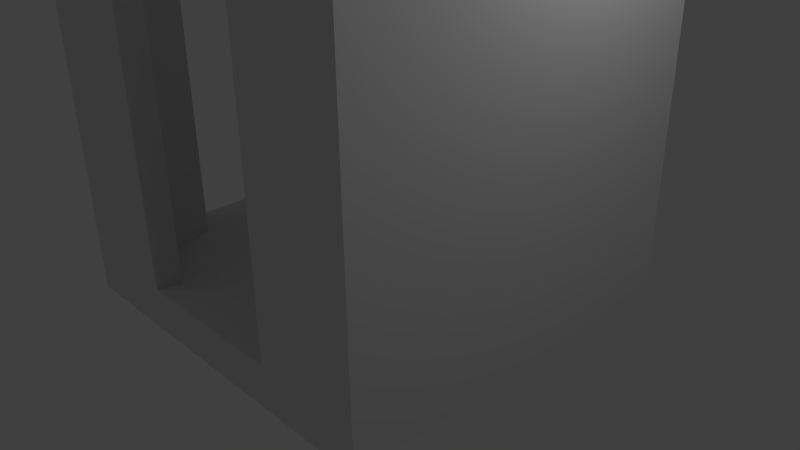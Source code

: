# Source: block_carrefour2.blend  (saved by Blender 2.79.0; exported with 4.5.12 LTS)
import bpy
from mathutils import Matrix  # noqa: F401  (used for matrix-valued properties, if any)

bpy.ops.wm.read_factory_settings(use_empty=True)
scene = bpy.context.scene
scene.name = 'Scene'

# ---- collections
col_collection_1 = bpy.data.collections.new('Collection 1'); scene.collection.children.link(col_collection_1)

# ---- materials (node trees are filled in below, after node groups)
mat_material = bpy.data.materials.new('Material')
mat_material.alpha_threshold = 0.0
mat_material.use_transparent_shadow = False
mat_material.roughness = 0.5
mat_material.line_color = (0.0, 0.0, 0.0, 1.0)

# ---- material node trees

# ---- world
world_world = bpy.data.worlds.new('World'); scene.world = world_world
world_world.color = (0.05088, 0.05088, 0.05088)
world_world.use_sun_shadow = False
world_world.sun_shadow_jitter_overblur = 0.0
world_world.cycles.sampling_method = 'NONE'
world_world.cycles.sample_map_resolution = 256

# ---- cameras
cam_camera = bpy.data.cameras.new('Camera')
cam_camera.clip_end = 100.0
cam_camera.lens = 35.0
cam_camera.sensor_width = 32.0
cam_camera.sensor_height = 18.0
cam_camera.ortho_scale = 7.314
cam_camera.dof.focus_distance = 0.0
cam_camera.dof.aperture_fstop = 128.0

# ---- lights
light_lamp = bpy.data.lights.new('Lamp', 'POINT')
light_lamp.transmission_factor = 0.0
light_lamp.cutoff_distance = 30.0
light_lamp.energy = 100.0
light_lamp.shadow_buffer_clip_start = 1.001
light_lamp.shadow_soft_size = 0.1
light_lamp.shadow_maximum_resolution = 0.006
light_lamp.use_absolute_resolution = True
light_lamp.cycles.use_multiple_importance_sampling = False

# ---- meshes
me_cube = bpy.data.meshes.new('Cube')
me_cube.from_pydata([(2.5, 2.5, -0.5), (2.5, -2.5, -0.5), (-2.5, -2.5, -0.5), (-2.5, 2.5, -0.5), (2.5, 2.5, 0.05), (2.5, -2.5, 0.05), (-2.5, -2.5, 0.05), (-2.5, 2.5, 0.05), (2.5, 1.786, 0.05), (2.5, 1.071, 0.05), (2.5, 0.3571, 0.05), (2.5, -0.3571, 0.05), (2.5, -1.071, 0.05), (2.5, -1.786, 0.05), (1.786, 2.5, 0.05), (1.071, 2.5, 0.05), (0.3571, 2.5, 0.05), (-0.3571, 2.5, 0.05), (-1.071, 2.5, 0.05), (-1.786, 2.5, 0.05), (1.786, -2.5, 0.05), (1.071, -2.5, 0.05), (0.3571, -2.5, 0.05), (-0.3571, -2.5, 0.05), (-1.071, -2.5, 0.05), (-1.786, -2.5, 0.05), (-2.5, -1.786, 0.05), (-2.5, -1.071, 0.05), (-2.5, -0.3571, 0.05), (-2.5, 0.3571, 0.05), (-2.5, 1.071, 0.05), (-2.5, 1.786, 0.05), (1.786, 1.786, 0.05), (1.786, 1.071, 0.05), (1.786, 0.3571, 0.05), (1.786, -0.3571, 0.05), (1.786, -1.071, 0.05), (1.786, -1.786, 0.05), (1.071, 1.786, 0.05), (1.071, 1.071, 0.05), (1.071, 0.3571, 0.05), (1.071, -0.3571, 0.05), (1.071, -1.071, 0.05), (1.67, -2.058, 0.1034), (0.3571, 1.786, 0.05), (0.3571, 1.071, 0.05), (0.3571, 0.3571, 0.05), (0.3571, -0.3571, 0.05), (0.3571, -1.071, 0.05), (0.3571, -1.786, 0.05), (-0.3571, 1.786, 0.05), (-0.3571, 1.071, 0.05), (-0.3571, 0.3571, 0.05), (-0.3571, -0.3571, 0.05), (-0.3571, -1.071, 0.05), (-0.3571, -1.786, 0.05), (-1.071, 1.786, 0.05), (-1.071, 1.071, 0.05), (-1.071, 0.3571, 0.05), (-1.071, -0.3571, 0.05), (-1.071, -1.071, 0.05), (-1.139, -2.124, -0.03513), (-1.786, 1.786, 0.05), (-2.058, 1.67, 0.1034), (-1.786, 0.3571, 0.05), (-1.786, -0.3571, 0.05), (-2.124, -1.139, -0.03513), (-1.786, -1.786, 0.05), (2.5, -1.786, 5.0), (2.5, -2.5, 5.0), (-1.786, 2.5, 5.0), (-2.5, 2.5, 5.0), (-1.786, -2.5, 5.0), (-2.5, -2.5, 5.0), (-2.5, 1.786, 5.0), (2.5, 2.5, 5.0), (2.5, 1.786, 5.0), (1.786, 2.5, 5.0), (1.786, -2.5, 5.0), (-2.5, -1.786, 5.0), (1.786, -1.786, 5.0), (1.786, 1.786, 5.0), (-1.786, -1.786, 5.0), (-1.786, 1.786, 5.0), (2.5, 1.786, 5.0), (2.5, 1.071, 5.0), (2.5, 0.3571, 5.0), (2.5, -0.3571, 5.0), (2.5, -1.071, 5.0), (2.5, -1.786, 5.0), (1.786, 1.786, 5.0), (1.786, 1.071, 5.0), (1.786, 0.3571, 5.0), (1.786, -0.3571, 5.0), (1.786, -1.071, 5.0), (1.786, -1.786, 5.0), (1.786, 2.5, 5.0), (1.071, 2.5, 5.0), (0.3571, 2.5, 5.0), (-0.3571, 2.5, 5.0), (-1.071, 2.5, 5.0), (-1.786, 2.5, 5.0), (1.786, 1.786, 5.0), (1.071, 1.786, 5.0), (0.3571, 1.786, 5.0), (-0.3571, 1.786, 5.0), (-1.071, 1.786, 5.0), (-1.786, 1.786, 5.0), (1.786, -2.5, 5.0), (1.071, -2.5, 5.0), (-1.071, -2.5, 5.0), (-1.786, -2.5, 5.0), (-2.5, -1.786, 5.0), (-2.5, -1.071, 5.0), (-2.5, 1.071, 5.0), (-2.5, 1.786, 5.0), (1.786, -1.786, 5.0), (1.67, -2.058, 4.947), (-1.139, -2.124, 5.085), (-1.786, -1.786, 5.0), (-1.786, 1.786, 5.0), (-2.058, 1.67, 4.947), (-2.124, -1.139, 5.085)], [], [(0, 1, 2, 3), (25, 67, 82, 72), (0, 4, 8, 9, 10, 11, 12, 13, 5, 1), (1, 5, 20, 21, 22, 23, 24, 25, 6, 2), (2, 6, 26, 27, 28, 29, 30, 31, 7, 3), (4, 0, 3, 7, 19, 18, 17, 16, 15, 14), (14, 32, 81, 77), (62, 31, 115, 120), (43, 49, 22, 21), (49, 55, 23, 22), (55, 61, 24, 23), (31, 30, 114, 115), (13, 37, 80, 68), (37, 13, 89, 95), (8, 32, 90, 84), (33, 34, 92, 91), (13, 12, 88, 89), (35, 36, 94, 93), (32, 14, 96, 102), (32, 38, 39, 33), (33, 39, 40, 34), (34, 40, 41, 35), (35, 41, 42, 36), (36, 42, 43, 37), (44, 38, 103, 104), (38, 44, 45, 39), (39, 45, 46, 40), (40, 46, 47, 41), (41, 47, 48, 42), (42, 48, 49, 43), (17, 18, 100, 99), (44, 50, 51, 45), (45, 51, 52, 46), (46, 52, 53, 47), (47, 53, 54, 48), (48, 54, 55, 49), (56, 50, 105, 106), (50, 56, 57, 51), (51, 57, 58, 52), (52, 58, 59, 53), (53, 59, 60, 54), (54, 60, 61, 55), (14, 15, 97, 96), (56, 62, 63, 57), (57, 63, 64, 58), (58, 64, 65, 59), (59, 65, 66, 60), (60, 66, 67, 61), (19, 7, 71, 70), (25, 24, 110, 111), (63, 30, 29, 64), (64, 29, 28, 65), (65, 28, 27, 66), (30, 63, 121, 114), (82, 79, 73, 72), (68, 80, 78, 69), (75, 77, 81, 76), (70, 71, 74, 83), (5, 13, 68, 69), (26, 6, 73, 79), (37, 20, 78, 80), (4, 14, 77, 75), (20, 5, 69, 78), (31, 62, 83, 74), (8, 4, 75, 76), (7, 31, 74, 71), (67, 26, 79, 82), (6, 25, 72, 73), (32, 8, 76, 81), (62, 19, 70, 83), (84, 90, 91, 85), (85, 91, 92, 86), (86, 92, 93, 87), (87, 93, 94, 88), (88, 94, 95, 89), (11, 10, 86, 87), (36, 37, 95, 94), (9, 8, 84, 85), (34, 35, 93, 92), (12, 11, 87, 88), (32, 33, 91, 90), (10, 9, 85, 86), (96, 97, 103, 102), (97, 98, 104, 103), (98, 99, 105, 104), (99, 100, 106, 105), (100, 101, 107, 106), (15, 16, 98, 97), (62, 56, 106, 107), (18, 19, 101, 100), (50, 44, 104, 105), (38, 32, 102, 103), (16, 17, 99, 98), (19, 62, 107, 101), (116, 117, 109, 108), (118, 119, 111, 110), (120, 115, 114, 121), (122, 113, 112, 119), (61, 67, 119, 118), (26, 67, 119, 112), (63, 62, 120, 121), (66, 27, 113, 122), (37, 43, 117, 116), (67, 66, 122, 119), (43, 21, 109, 117), (21, 20, 108, 109), (67, 25, 111, 119), (27, 26, 112, 113), (20, 37, 116, 108), (24, 61, 118, 110)])
me_cube.materials.append(mat_material)
me_cube.use_remesh_preserve_volume = False
me_cube.use_remesh_preserve_attributes = False
me_cube.use_mirror_vertex_groups = False
me_cube.update()

# ---- objects
ob_cube = bpy.data.objects.new('Cube', me_cube)
ob_lamp = bpy.data.objects.new('Lamp', light_lamp)
ob_camera = bpy.data.objects.new('Camera', cam_camera)

# ---- transforms, parenting, visibility, modifiers, constraints
ob_cube.location = (0.0, 0.0, 0.0)
ob_cube.lock_rotations_4d = False
ob_cube.empty_display_type = 'ARROWS'
ob_cube.lineart.crease_threshold = 0.0
ob_lamp.location = (4.076, 1.005, 5.904)
ob_lamp.rotation_euler = (0.6503, 0.05522, 1.866)
ob_lamp.lock_rotations_4d = False
ob_lamp.empty_display_type = 'ARROWS'
ob_lamp.color = (0.0, 0.0, 0.0, 0.0)
ob_lamp.lineart.crease_threshold = 0.0
ob_camera.location = (7.481, -6.508, 5.344)
ob_camera.rotation_euler = (1.109, 0.01082, 0.8149)
ob_camera.lock_rotations_4d = False
ob_camera.empty_display_type = 'ARROWS'
ob_camera.color = (0.0, 0.0, 0.0, 0.0)
ob_camera.display_type = 'WIRE'
ob_camera.lineart.crease_threshold = 0.0

# ---- collection membership
col_collection_1.objects.link(ob_cube)
col_collection_1.objects.link(ob_lamp)
col_collection_1.objects.link(ob_camera)

# ---- scene / render settings (as saved in the file)
scene.camera = ob_camera
scene.frame_start = 1; scene.frame_end = 250; scene.frame_set(1)
scene.render.engine = 'BLENDER_EEVEE_NEXT'
scene.render.resolution_percentage = 50
scene.render.dither_intensity = 0.0
scene.cycles.use_denoising = False
scene.cycles.samples = 10
scene.cycles.sampling_pattern = 'TABULATED_SOBOL'
scene.cycles.light_sampling_threshold = 0.0
scene.cycles.use_adaptive_sampling = False
scene.cycles.use_light_tree = False
scene.cycles.blur_glossy = 0.0
scene.cycles.pixel_filter_type = 'GAUSSIAN'
scene.cycles.sample_clamp_indirect = 0.0
scene.view_settings.view_transform = 'Standard'
bpy.context.view_layer.update()
